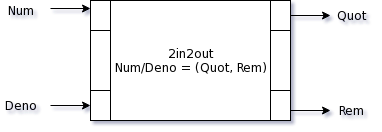

The diagram above was exported from draw.io. Its source (the exported page's mxGraphModel, read from the mxfile embedded in the PNG):
<mxGraphModel dx="1386" dy="773" grid="1" gridSize="10" guides="1" tooltips="1" connect="1" arrows="1" fold="1" page="1" pageScale="1" pageWidth="850" pageHeight="1100" math="0" shadow="0">
  <root>
    <mxCell id="0" />
    <mxCell id="1" parent="0" />
    <mxCell id="OKlbARMbxf9Uoj7yFKOJ-12" value="2in2out&lt;br&gt;Num/Deno = (Quot, Rem)&lt;br&gt;" style="shape=process;whiteSpace=wrap;html=1;backgroundOutline=1;" vertex="1" parent="1">
      <mxGeometry x="170" y="270" width="200" height="120" as="geometry" />
    </mxCell>
    <mxCell id="OKlbARMbxf9Uoj7yFKOJ-13" value="" style="rounded=0;whiteSpace=wrap;html=1;" vertex="1" parent="1">
      <mxGeometry x="170" y="270" width="20" height="30" as="geometry" />
    </mxCell>
    <mxCell id="OKlbARMbxf9Uoj7yFKOJ-15" value="" style="rounded=0;whiteSpace=wrap;html=1;" vertex="1" parent="1">
      <mxGeometry x="170" y="360" width="20" height="30" as="geometry" />
    </mxCell>
    <mxCell id="OKlbARMbxf9Uoj7yFKOJ-16" value="" style="rounded=0;whiteSpace=wrap;html=1;" vertex="1" parent="1">
      <mxGeometry x="350" y="270" width="20" height="30" as="geometry" />
    </mxCell>
    <mxCell id="OKlbARMbxf9Uoj7yFKOJ-17" value="" style="rounded=0;whiteSpace=wrap;html=1;" vertex="1" parent="1">
      <mxGeometry x="350" y="360" width="20" height="30" as="geometry" />
    </mxCell>
    <mxCell id="OKlbARMbxf9Uoj7yFKOJ-18" value="" style="endArrow=classic;html=1;entryX=0;entryY=0.25;entryDx=0;entryDy=0;" edge="1" parent="1" target="OKlbARMbxf9Uoj7yFKOJ-13">
      <mxGeometry width="50" height="50" relative="1" as="geometry">
        <mxPoint x="130" y="278" as="sourcePoint" />
        <mxPoint x="220" y="410" as="targetPoint" />
      </mxGeometry>
    </mxCell>
    <mxCell id="OKlbARMbxf9Uoj7yFKOJ-19" value="" style="endArrow=classic;html=1;entryX=0;entryY=0.5;entryDx=0;entryDy=0;" edge="1" parent="1" target="OKlbARMbxf9Uoj7yFKOJ-15">
      <mxGeometry width="50" height="50" relative="1" as="geometry">
        <mxPoint x="130" y="375" as="sourcePoint" />
        <mxPoint x="170" y="410" as="targetPoint" />
      </mxGeometry>
    </mxCell>
    <mxCell id="OKlbARMbxf9Uoj7yFKOJ-21" value="" style="endArrow=classic;html=1;exitX=1;exitY=0.5;exitDx=0;exitDy=0;" edge="1" parent="1" source="OKlbARMbxf9Uoj7yFKOJ-16">
      <mxGeometry width="50" height="50" relative="1" as="geometry">
        <mxPoint x="120" y="460" as="sourcePoint" />
        <mxPoint x="410" y="285" as="targetPoint" />
      </mxGeometry>
    </mxCell>
    <mxCell id="OKlbARMbxf9Uoj7yFKOJ-22" value="" style="endArrow=classic;html=1;" edge="1" parent="1">
      <mxGeometry width="50" height="50" relative="1" as="geometry">
        <mxPoint x="370" y="380" as="sourcePoint" />
        <mxPoint x="410" y="380" as="targetPoint" />
      </mxGeometry>
    </mxCell>
    <mxCell id="OKlbARMbxf9Uoj7yFKOJ-23" value="Num" style="text;html=1;strokeColor=none;fillColor=none;align=center;verticalAlign=middle;whiteSpace=wrap;rounded=0;" vertex="1" parent="1">
      <mxGeometry x="80" y="270" width="40" height="20" as="geometry" />
    </mxCell>
    <mxCell id="OKlbARMbxf9Uoj7yFKOJ-24" value="Deno" style="text;html=1;strokeColor=none;fillColor=none;align=center;verticalAlign=middle;whiteSpace=wrap;rounded=0;" vertex="1" parent="1">
      <mxGeometry x="80" y="365" width="40" height="20" as="geometry" />
    </mxCell>
    <mxCell id="OKlbARMbxf9Uoj7yFKOJ-25" value="Quot" style="text;html=1;strokeColor=none;fillColor=none;align=center;verticalAlign=middle;whiteSpace=wrap;rounded=0;" vertex="1" parent="1">
      <mxGeometry x="410" y="275" width="40" height="20" as="geometry" />
    </mxCell>
    <mxCell id="OKlbARMbxf9Uoj7yFKOJ-26" value="Rem" style="text;html=1;strokeColor=none;fillColor=none;align=center;verticalAlign=middle;whiteSpace=wrap;rounded=0;" vertex="1" parent="1">
      <mxGeometry x="410" y="370" width="40" height="20" as="geometry" />
    </mxCell>
  </root>
</mxGraphModel>